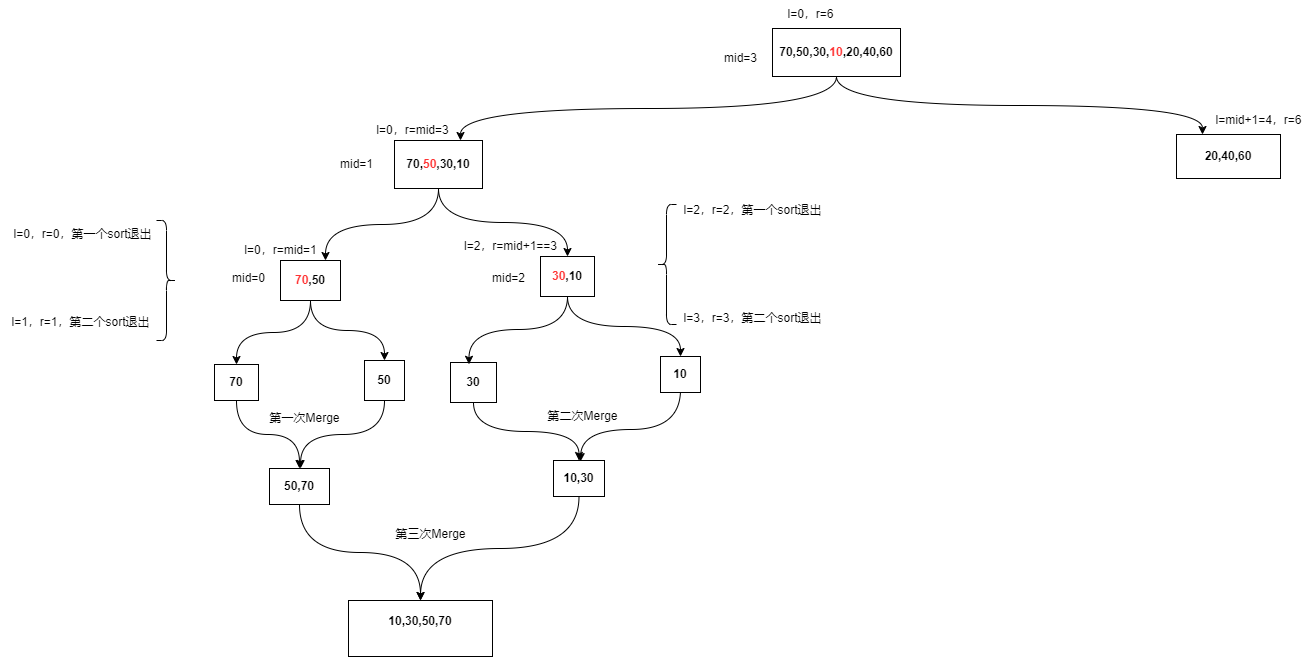

The diagram above was exported from draw.io. Its source (the exported page's mxGraphModel, read from the mxfile embedded in the PNG):
<mxGraphModel dx="2261" dy="738" grid="1" gridSize="4" guides="1" tooltips="1" connect="1" arrows="1" fold="1" page="1" pageScale="1" pageWidth="827" pageHeight="1169" math="0" shadow="0">
  <root>
    <mxCell id="0" />
    <mxCell id="1" parent="0" />
    <mxCell id="xsw0GCesytIRpmdQmmxS-16" style="edgeStyle=orthogonalEdgeStyle;rounded=0;orthogonalLoop=1;jettySize=auto;html=1;exitX=0.5;exitY=1;exitDx=0;exitDy=0;entryX=0.75;entryY=0;entryDx=0;entryDy=0;curved=1;" parent="1" source="SAT6w63CXlM_jEBMozW9-1" target="bfwx4A0odG1HZgHzM1tN-5" edge="1">
      <mxGeometry relative="1" as="geometry" />
    </mxCell>
    <mxCell id="-4_1p9vEI5H68kBdRECX-3" style="edgeStyle=orthogonalEdgeStyle;rounded=0;orthogonalLoop=1;jettySize=auto;html=1;exitX=0.5;exitY=1;exitDx=0;exitDy=0;curved=1;entryX=0.25;entryY=0;entryDx=0;entryDy=0;" edge="1" parent="1" source="SAT6w63CXlM_jEBMozW9-1" target="bfwx4A0odG1HZgHzM1tN-4">
      <mxGeometry relative="1" as="geometry" />
    </mxCell>
    <mxCell id="SAT6w63CXlM_jEBMozW9-1" value="&lt;b&gt;70,50,30,&lt;font color=&quot;#ff3333&quot;&gt;10&lt;/font&gt;,20,40,60&lt;/b&gt;" style="rounded=0;whiteSpace=wrap;html=1;" parent="1" vertex="1">
      <mxGeometry x="588" y="40" width="128" height="48" as="geometry" />
    </mxCell>
    <mxCell id="bfwx4A0odG1HZgHzM1tN-4" value="&lt;b&gt;20,40,60&lt;/b&gt;" style="rounded=0;whiteSpace=wrap;html=1;" parent="1" vertex="1">
      <mxGeometry x="992" y="146" width="104" height="44" as="geometry" />
    </mxCell>
    <mxCell id="xsw0GCesytIRpmdQmmxS-17" style="edgeStyle=orthogonalEdgeStyle;rounded=0;orthogonalLoop=1;jettySize=auto;html=1;entryX=0.75;entryY=0;entryDx=0;entryDy=0;curved=1;exitX=0.5;exitY=1;exitDx=0;exitDy=0;" parent="1" source="bfwx4A0odG1HZgHzM1tN-5" target="bfwx4A0odG1HZgHzM1tN-6" edge="1">
      <mxGeometry relative="1" as="geometry" />
    </mxCell>
    <mxCell id="xsw0GCesytIRpmdQmmxS-38" style="edgeStyle=orthogonalEdgeStyle;rounded=0;orthogonalLoop=1;jettySize=auto;html=1;exitX=0.5;exitY=1;exitDx=0;exitDy=0;entryX=0.5;entryY=0;entryDx=0;entryDy=0;curved=1;" parent="1" source="bfwx4A0odG1HZgHzM1tN-5" target="xsw0GCesytIRpmdQmmxS-30" edge="1">
      <mxGeometry relative="1" as="geometry" />
    </mxCell>
    <mxCell id="bfwx4A0odG1HZgHzM1tN-5" value="&lt;b&gt;70,&lt;font color=&quot;#ff3333&quot;&gt;50&lt;/font&gt;,30,10&lt;/b&gt;" style="rounded=0;whiteSpace=wrap;html=1;" parent="1" vertex="1">
      <mxGeometry x="210" y="152" width="88" height="48" as="geometry" />
    </mxCell>
    <mxCell id="xsw0GCesytIRpmdQmmxS-18" style="edgeStyle=orthogonalEdgeStyle;rounded=0;orthogonalLoop=1;jettySize=auto;html=1;exitX=0.5;exitY=1;exitDx=0;exitDy=0;curved=1;entryX=0.5;entryY=0;entryDx=0;entryDy=0;" parent="1" source="bfwx4A0odG1HZgHzM1tN-6" target="xsw0GCesytIRpmdQmmxS-13" edge="1">
      <mxGeometry relative="1" as="geometry">
        <mxPoint x="16" y="372" as="targetPoint" />
      </mxGeometry>
    </mxCell>
    <mxCell id="xsw0GCesytIRpmdQmmxS-19" style="edgeStyle=orthogonalEdgeStyle;rounded=0;orthogonalLoop=1;jettySize=auto;html=1;exitX=0.5;exitY=1;exitDx=0;exitDy=0;entryX=0.5;entryY=0;entryDx=0;entryDy=0;curved=1;" parent="1" source="bfwx4A0odG1HZgHzM1tN-6" target="xsw0GCesytIRpmdQmmxS-14" edge="1">
      <mxGeometry relative="1" as="geometry" />
    </mxCell>
    <mxCell id="bfwx4A0odG1HZgHzM1tN-6" value="&lt;b&gt;&lt;font color=&quot;#ff3333&quot;&gt;70&lt;/font&gt;,50&lt;/b&gt;" style="rounded=0;whiteSpace=wrap;html=1;" parent="1" vertex="1">
      <mxGeometry x="96" y="272" width="60" height="40" as="geometry" />
    </mxCell>
    <mxCell id="bfwx4A0odG1HZgHzM1tN-7" value="l=0，r=6" style="text;html=1;align=center;verticalAlign=middle;resizable=0;points=[];autosize=1;strokeColor=none;fillColor=none;" parent="1" vertex="1">
      <mxGeometry x="592" y="12" width="68" height="28" as="geometry" />
    </mxCell>
    <mxCell id="bfwx4A0odG1HZgHzM1tN-9" value="mid=3" style="text;html=1;align=center;verticalAlign=middle;resizable=0;points=[];autosize=1;strokeColor=none;fillColor=none;" parent="1" vertex="1">
      <mxGeometry x="528" y="56" width="56" height="28" as="geometry" />
    </mxCell>
    <mxCell id="bfwx4A0odG1HZgHzM1tN-10" value="l=0，r=mid=3" style="text;html=1;align=center;verticalAlign=middle;resizable=0;points=[];autosize=1;strokeColor=none;fillColor=none;" parent="1" vertex="1">
      <mxGeometry x="180" y="128" width="96" height="28" as="geometry" />
    </mxCell>
    <mxCell id="bfwx4A0odG1HZgHzM1tN-11" value="mid=1" style="text;html=1;align=center;verticalAlign=middle;resizable=0;points=[];autosize=1;strokeColor=none;fillColor=none;" parent="1" vertex="1">
      <mxGeometry x="144" y="162" width="56" height="28" as="geometry" />
    </mxCell>
    <mxCell id="xsw0GCesytIRpmdQmmxS-7" value="l=0，r=mid=1" style="text;html=1;align=center;verticalAlign=middle;resizable=0;points=[];autosize=1;strokeColor=none;fillColor=none;" parent="1" vertex="1">
      <mxGeometry x="48" y="248" width="96" height="28" as="geometry" />
    </mxCell>
    <mxCell id="xsw0GCesytIRpmdQmmxS-11" value="l=2，r=2，第一个sort退出" style="text;html=1;align=center;verticalAlign=middle;resizable=0;points=[];autosize=1;strokeColor=none;fillColor=none;" parent="1" vertex="1">
      <mxGeometry x="488" y="208" width="160" height="28" as="geometry" />
    </mxCell>
    <mxCell id="xsw0GCesytIRpmdQmmxS-12" value="l=3，r=3，第二个sort退出" style="text;html=1;align=center;verticalAlign=middle;resizable=0;points=[];autosize=1;strokeColor=none;fillColor=none;" parent="1" vertex="1">
      <mxGeometry x="488" y="316" width="160" height="28" as="geometry" />
    </mxCell>
    <mxCell id="xsw0GCesytIRpmdQmmxS-21" style="edgeStyle=orthogonalEdgeStyle;rounded=0;orthogonalLoop=1;jettySize=auto;html=1;entryX=0.5;entryY=0;entryDx=0;entryDy=0;curved=1;exitX=0.5;exitY=1;exitDx=0;exitDy=0;" parent="1" source="xsw0GCesytIRpmdQmmxS-13" target="xsw0GCesytIRpmdQmmxS-15" edge="1">
      <mxGeometry relative="1" as="geometry" />
    </mxCell>
    <mxCell id="xsw0GCesytIRpmdQmmxS-13" value="&lt;b style=&quot;&quot;&gt;70&lt;/b&gt;" style="rounded=0;whiteSpace=wrap;html=1;" parent="1" vertex="1">
      <mxGeometry x="30" y="376" width="44" height="36" as="geometry" />
    </mxCell>
    <mxCell id="xsw0GCesytIRpmdQmmxS-22" style="edgeStyle=orthogonalEdgeStyle;rounded=0;orthogonalLoop=1;jettySize=auto;html=1;exitX=0.5;exitY=1;exitDx=0;exitDy=0;curved=1;" parent="1" source="xsw0GCesytIRpmdQmmxS-14" edge="1">
      <mxGeometry relative="1" as="geometry">
        <mxPoint x="116" y="480" as="targetPoint" />
      </mxGeometry>
    </mxCell>
    <mxCell id="xsw0GCesytIRpmdQmmxS-14" value="&lt;b style=&quot;&quot;&gt;50&lt;/b&gt;" style="rounded=0;whiteSpace=wrap;html=1;" parent="1" vertex="1">
      <mxGeometry x="180" y="372" width="40" height="40" as="geometry" />
    </mxCell>
    <mxCell id="xsw0GCesytIRpmdQmmxS-45" style="edgeStyle=orthogonalEdgeStyle;rounded=0;orthogonalLoop=1;jettySize=auto;html=1;exitX=0.5;exitY=1;exitDx=0;exitDy=0;entryX=0.5;entryY=0;entryDx=0;entryDy=0;curved=1;" parent="1" source="xsw0GCesytIRpmdQmmxS-15" target="xsw0GCesytIRpmdQmmxS-44" edge="1">
      <mxGeometry relative="1" as="geometry" />
    </mxCell>
    <mxCell id="xsw0GCesytIRpmdQmmxS-15" value="&lt;b style=&quot;&quot;&gt;50,70&lt;/b&gt;&lt;b style=&quot;&quot;&gt;&lt;br&gt;&lt;/b&gt;" style="rounded=0;whiteSpace=wrap;html=1;" parent="1" vertex="1">
      <mxGeometry x="85" y="480" width="60" height="36" as="geometry" />
    </mxCell>
    <mxCell id="xsw0GCesytIRpmdQmmxS-23" value="第一次Merge" style="text;html=1;align=center;verticalAlign=middle;resizable=0;points=[];autosize=1;strokeColor=none;fillColor=none;" parent="1" vertex="1">
      <mxGeometry x="74" y="416" width="92" height="28" as="geometry" />
    </mxCell>
    <mxCell id="xsw0GCesytIRpmdQmmxS-26" value="l=2，r=mid+1==3" style="text;html=1;align=center;verticalAlign=middle;resizable=0;points=[];autosize=1;strokeColor=none;fillColor=none;" parent="1" vertex="1">
      <mxGeometry x="268" y="244" width="116" height="28" as="geometry" />
    </mxCell>
    <mxCell id="xsw0GCesytIRpmdQmmxS-34" style="edgeStyle=orthogonalEdgeStyle;rounded=0;orthogonalLoop=1;jettySize=auto;html=1;exitX=0.5;exitY=1;exitDx=0;exitDy=0;entryX=0.5;entryY=0;entryDx=0;entryDy=0;curved=1;" parent="1" source="xsw0GCesytIRpmdQmmxS-30" target="xsw0GCesytIRpmdQmmxS-32" edge="1">
      <mxGeometry relative="1" as="geometry" />
    </mxCell>
    <mxCell id="xsw0GCesytIRpmdQmmxS-30" value="&lt;b style=&quot;&quot;&gt;&lt;font color=&quot;#ff3333&quot;&gt;30&lt;/font&gt;,10&lt;/b&gt;" style="rounded=0;whiteSpace=wrap;html=1;" parent="1" vertex="1">
      <mxGeometry x="356" y="268" width="54" height="40" as="geometry" />
    </mxCell>
    <mxCell id="xsw0GCesytIRpmdQmmxS-36" style="edgeStyle=orthogonalEdgeStyle;rounded=0;orthogonalLoop=1;jettySize=auto;html=1;exitX=0.5;exitY=1;exitDx=0;exitDy=0;curved=1;" parent="1" source="xsw0GCesytIRpmdQmmxS-31" target="xsw0GCesytIRpmdQmmxS-35" edge="1">
      <mxGeometry relative="1" as="geometry" />
    </mxCell>
    <mxCell id="xsw0GCesytIRpmdQmmxS-31" value="&lt;b style=&quot;&quot;&gt;30&lt;/b&gt;" style="rounded=0;whiteSpace=wrap;html=1;" parent="1" vertex="1">
      <mxGeometry x="266" y="374" width="46" height="40" as="geometry" />
    </mxCell>
    <mxCell id="xsw0GCesytIRpmdQmmxS-48" style="edgeStyle=orthogonalEdgeStyle;rounded=0;orthogonalLoop=1;jettySize=auto;html=1;curved=1;" parent="1" edge="1">
      <mxGeometry relative="1" as="geometry">
        <mxPoint x="396" y="473" as="targetPoint" />
        <mxPoint x="496" y="401" as="sourcePoint" />
        <Array as="points">
          <mxPoint x="496" y="441" />
          <mxPoint x="397" y="441" />
        </Array>
      </mxGeometry>
    </mxCell>
    <mxCell id="xsw0GCesytIRpmdQmmxS-32" value="&lt;b style=&quot;&quot;&gt;10&lt;/b&gt;" style="rounded=0;whiteSpace=wrap;html=1;" parent="1" vertex="1">
      <mxGeometry x="476" y="368" width="40" height="36" as="geometry" />
    </mxCell>
    <mxCell id="xsw0GCesytIRpmdQmmxS-33" style="edgeStyle=orthogonalEdgeStyle;rounded=0;orthogonalLoop=1;jettySize=auto;html=1;exitX=0.5;exitY=1;exitDx=0;exitDy=0;entryX=0.402;entryY=0.045;entryDx=0;entryDy=0;entryPerimeter=0;curved=1;" parent="1" source="xsw0GCesytIRpmdQmmxS-30" target="xsw0GCesytIRpmdQmmxS-31" edge="1">
      <mxGeometry relative="1" as="geometry" />
    </mxCell>
    <mxCell id="xsw0GCesytIRpmdQmmxS-46" style="edgeStyle=orthogonalEdgeStyle;rounded=0;orthogonalLoop=1;jettySize=auto;html=1;exitX=0.5;exitY=1;exitDx=0;exitDy=0;curved=1;" parent="1" source="xsw0GCesytIRpmdQmmxS-35" edge="1">
      <mxGeometry relative="1" as="geometry">
        <mxPoint x="236" y="612" as="targetPoint" />
      </mxGeometry>
    </mxCell>
    <mxCell id="xsw0GCesytIRpmdQmmxS-35" value="&lt;b style=&quot;&quot;&gt;10,30&lt;/b&gt;&lt;b style=&quot;&quot;&gt;&lt;br&gt;&lt;/b&gt;" style="rounded=0;whiteSpace=wrap;html=1;" parent="1" vertex="1">
      <mxGeometry x="369" y="472" width="51" height="36" as="geometry" />
    </mxCell>
    <mxCell id="xsw0GCesytIRpmdQmmxS-39" value="第二次Merge" style="text;html=1;align=center;verticalAlign=middle;resizable=0;points=[];autosize=1;strokeColor=none;fillColor=none;" parent="1" vertex="1">
      <mxGeometry x="352" y="414" width="92" height="28" as="geometry" />
    </mxCell>
    <mxCell id="xsw0GCesytIRpmdQmmxS-41" value="l=0，r=0，第一个sort退出" style="text;html=1;align=center;verticalAlign=middle;resizable=0;points=[];autosize=1;strokeColor=none;fillColor=none;" parent="1" vertex="1">
      <mxGeometry x="-182" y="232" width="160" height="28" as="geometry" />
    </mxCell>
    <mxCell id="xsw0GCesytIRpmdQmmxS-42" value="l=1，r=1，第二个sort退出" style="text;html=1;align=center;verticalAlign=middle;resizable=0;points=[];autosize=1;strokeColor=none;fillColor=none;" parent="1" vertex="1">
      <mxGeometry x="-184" y="320" width="160" height="28" as="geometry" />
    </mxCell>
    <mxCell id="xsw0GCesytIRpmdQmmxS-44" value="&lt;b style=&quot;&quot;&gt;10,30,50,70&lt;br&gt;&lt;/b&gt;&lt;b style=&quot;&quot;&gt;&lt;br&gt;&lt;/b&gt;" style="rounded=0;whiteSpace=wrap;html=1;" parent="1" vertex="1">
      <mxGeometry x="164" y="612" width="144" height="56" as="geometry" />
    </mxCell>
    <mxCell id="xsw0GCesytIRpmdQmmxS-47" value="第三次Merge" style="text;html=1;align=center;verticalAlign=middle;resizable=0;points=[];autosize=1;strokeColor=none;fillColor=none;" parent="1" vertex="1">
      <mxGeometry x="200" y="532" width="92" height="28" as="geometry" />
    </mxCell>
    <mxCell id="-4_1p9vEI5H68kBdRECX-1" value="" style="shape=curlyBracket;whiteSpace=wrap;html=1;rounded=1;flipH=1;labelPosition=right;verticalLabelPosition=middle;align=left;verticalAlign=middle;" vertex="1" parent="1">
      <mxGeometry x="-28" y="232" width="20" height="120" as="geometry" />
    </mxCell>
    <mxCell id="-4_1p9vEI5H68kBdRECX-2" value="" style="shape=curlyBracket;whiteSpace=wrap;html=1;rounded=1;labelPosition=left;verticalLabelPosition=middle;align=right;verticalAlign=middle;" vertex="1" parent="1">
      <mxGeometry x="472" y="216" width="20" height="120" as="geometry" />
    </mxCell>
    <mxCell id="-4_1p9vEI5H68kBdRECX-4" value="l=mid+1=4，r=6" style="text;html=1;align=center;verticalAlign=middle;resizable=0;points=[];autosize=1;strokeColor=none;fillColor=none;" vertex="1" parent="1">
      <mxGeometry x="1020" y="118" width="108" height="28" as="geometry" />
    </mxCell>
    <mxCell id="-4_1p9vEI5H68kBdRECX-5" value="mid=0" style="text;html=1;align=center;verticalAlign=middle;resizable=0;points=[];autosize=1;strokeColor=none;fillColor=none;" vertex="1" parent="1">
      <mxGeometry x="36" y="276" width="56" height="28" as="geometry" />
    </mxCell>
    <mxCell id="-4_1p9vEI5H68kBdRECX-7" value="mid=2" style="text;html=1;align=center;verticalAlign=middle;resizable=0;points=[];autosize=1;strokeColor=none;fillColor=none;" vertex="1" parent="1">
      <mxGeometry x="296" y="276" width="56" height="28" as="geometry" />
    </mxCell>
  </root>
</mxGraphModel>